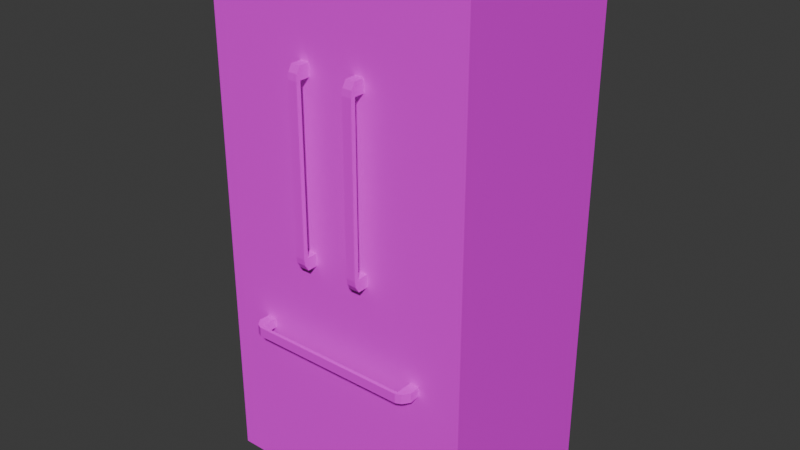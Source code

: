 # Source: refrigirator.blend  (saved by Blender 4.3.34; exported with 4.5.12 LTS)
import bpy
from mathutils import Matrix  # noqa: F401  (used for matrix-valued properties, if any)

bpy.ops.wm.read_factory_settings(use_empty=True)
scene = bpy.context.scene
scene.name = 'Scene'

# ---- collections
col_collection = bpy.data.collections.new('Collection'); scene.collection.children.link(col_collection)

# ---- images (referenced by path relative to the original .blend; pixels are not part of the script)
import os
ASSET_DIR = os.environ.get("B2B_ASSET_DIR", "")  # directory of the original .blend (textures are referenced by path, not embedded)
HERE = os.path.dirname(os.path.abspath(__file__))  # packed textures are extracted next to this script under _unpacked/

def load_image(name, relpath, width, height, colorspace="sRGB"):
    """Load a texture the original file referenced (path relative to the .blend, or extracted next to this script)."""
    p = next((c for c in (os.path.join(HERE, relpath), os.path.join(ASSET_DIR, relpath)) if relpath and os.path.exists(c)), "")
    if p:
        img = bpy.data.images.load(p, check_existing=True)
        img.name = name
    else:  # same state as the original file: an image datablock whose file is absent (Cycles renders it pink)
        img = bpy.data.images.new(name, width, height)
        img.source = "FILE"
        img.filepath = "//" + (relpath or name)
    img.colorspace_settings.name = colorspace
    return img
img_refrigirator_png = load_image('refrigirator.png', 'refrigirator.png', 1024, 1024, 'sRGB')

# ---- materials (node trees are filled in below, after node groups)
mat_b = bpy.data.materials.new('b')

# ---- material node trees
mat_b.use_nodes = True; mat_b.node_tree.nodes.clear()
_N = mat_b.node_tree.nodes; _L = mat_b.node_tree.links
n0 = _N.new('ShaderNodeBsdfPrincipled'); n0.name = 'Principled BSDF'; n0.location = (10, 300)
n1 = _N.new('ShaderNodeOutputMaterial'); n1.name = 'Material Output'; n1.location = (300, 300)
n2 = _N.new('ShaderNodeTexImage'); n2.name = 'Image Texture'; n2.location = (-393, 297)
n2.image = img_refrigirator_png
n2.interpolation = 'Closest'
_L.new(n0.outputs[0], n1.inputs[0])
_L.new(n2.outputs[0], n0.inputs[0])
_L.new(n2.outputs[1], n0.inputs[4])
n1.is_active_output = True

# ---- world
world_world = bpy.data.worlds.new('World'); scene.world = world_world
world_world.use_nodes = True; world_world.node_tree.nodes.clear()
_N = world_world.node_tree.nodes; _L = world_world.node_tree.links
n0 = _N.new('ShaderNodeOutputWorld'); n0.name = 'World Output'; n0.location = (300, 300)
n1 = _N.new('ShaderNodeBackground'); n1.name = 'Background'; n1.location = (10, 300)
n1.inputs[0].default_value = (0.05088, 0.05088, 0.05088, 1.0)
_L.new(n1.outputs[0], n0.inputs[0])
n0.is_active_output = True
world_world.color = (0.05088, 0.05088, 0.05088)
world_world.sun_shadow_jitter_overblur = 0.0

# ---- meshes
me_cube_001 = bpy.data.meshes.new('Cube.001')
me_cube_001.from_pydata([(-0.4996, -0.3129, -0.005099), (-0.4996, -0.3129, 1.94), (-0.4996, 0.3914, -0.005099), (-0.4996, 0.3914, 1.94), (-0.3227, -0.3773, 0.5885), (-0.3227, -0.3773, 0.6238), (-0.3384, -0.3105, 0.5885), (-0.3384, -0.3105, 0.6238), (-0.3031, -0.3863, 0.5885), (-0.3031, -0.3863, 0.6238), (-0.3031, -0.3105, 0.5885), (-0.3031, -0.3105, 0.6238), (-0.1267, -0.3105, 0.9103), (-0.1267, -0.3105, 0.9567), (-0.1267, -0.3511, 0.9103), (-0.1267, -0.3511, 0.9567), (-0.09145, -0.3105, 0.9103), (-0.09145, -0.3105, 0.9567), (-0.09145, -0.3511, 0.9103), (-0.09145, -0.3511, 0.9567), (-0.1267, -0.3511, 1.56), (-0.1267, -0.3511, 1.607), (-0.1267, -0.3105, 1.56), (-0.1267, -0.3105, 1.607), (-0.09145, -0.3511, 1.56), (-0.09145, -0.3511, 1.607), (-0.09145, -0.3105, 1.56), (-0.09145, -0.3105, 1.607), (-0.1267, -0.3684, 1.56), (-0.1267, -0.3653, 1.583), (-0.09145, -0.3684, 1.56), (-0.09145, -0.3653, 1.583), (-0.1267, -0.3684, 0.9567), (-0.09145, -0.3684, 0.9567), (-0.09145, -0.3653, 0.9335), (-0.1267, -0.3653, 0.9335), (0.0, 0.3914, -0.005099), (0.0, 0.3914, 1.94), (0.0, -0.3129, -0.005099), (0.0, -0.3129, 1.94), (-0.3407, -0.3527, 0.5885), (-0.3407, -0.3527, 0.6238), (-0.3031, -0.3734, 0.5885), (-0.3031, -0.3734, 0.6238), (0.0, -0.3734, 0.6238), (0.0, -0.3863, 0.6238), (0.0, -0.3863, 0.5885), (0.0, -0.3734, 0.5885), (0.4996, -0.3129, -0.005099), (0.4996, -0.3129, 1.94), (0.4996, 0.3914, -0.005099), (0.4996, 0.3914, 1.94), (0.3227, -0.3773, 0.5885), (0.3227, -0.3773, 0.6238), (0.3384, -0.3105, 0.5885), (0.3384, -0.3105, 0.6238), (0.3031, -0.3863, 0.5885), (0.3031, -0.3863, 0.6238), (0.3031, -0.3105, 0.5885), (0.3031, -0.3105, 0.6238), (0.1267, -0.3105, 0.9103), (0.1267, -0.3105, 0.9567), (0.1267, -0.3511, 0.9103), (0.1267, -0.3511, 0.9567), (0.09145, -0.3105, 0.9103), (0.09145, -0.3105, 0.9567), (0.09145, -0.3511, 0.9103), (0.09145, -0.3511, 0.9567), (0.1267, -0.3511, 1.56), (0.1267, -0.3511, 1.607), (0.1267, -0.3105, 1.56), (0.1267, -0.3105, 1.607), (0.09145, -0.3511, 1.56), (0.09145, -0.3511, 1.607), (0.09145, -0.3105, 1.56), (0.09145, -0.3105, 1.607), (0.1267, -0.3684, 1.56), (0.1267, -0.3653, 1.583), (0.09145, -0.3684, 1.56), (0.09145, -0.3653, 1.583), (0.1267, -0.3684, 0.9567), (0.09145, -0.3684, 0.9567), (0.09145, -0.3653, 0.9335), (0.1267, -0.3653, 0.9335), (0.3407, -0.3527, 0.5885), (0.3407, -0.3527, 0.6238), (0.3031, -0.3734, 0.5885), (0.3031, -0.3734, 0.6238)], [], [(0, 1, 3, 2), (38, 39, 1, 0), (37, 3, 1, 39), (40, 41, 7, 6), (43, 9, 45, 44), (8, 9, 5, 4), (40, 42, 8, 4), (43, 41, 5, 9), (17, 13, 15, 19), (19, 18, 16, 17), (18, 19, 33, 34), (12, 16, 18, 14), (13, 12, 14, 15), (20, 21, 23, 22), (26, 27, 25, 24), (21, 20, 28, 29), (22, 26, 24, 20), (27, 23, 21, 25), (30, 31, 29, 28), (24, 30, 33, 19), (25, 21, 29, 31), (24, 25, 31, 30), (28, 20, 15, 32), (30, 28, 32, 33), (20, 24, 19, 15), (32, 35, 34, 33), (14, 18, 34, 35), (15, 14, 35, 32), (2, 36, 38, 0), (2, 3, 37, 36), (11, 7, 41, 43), (6, 10, 42, 40), (10, 11, 43, 42), (4, 5, 41, 40), (42, 43, 44, 47), (8, 42, 47, 46), (9, 8, 46, 45), (48, 50, 51, 49), (38, 48, 49, 39), (37, 39, 49, 51), (84, 54, 55, 85), (87, 44, 45, 57), (56, 52, 53, 57), (84, 52, 56, 86), (87, 57, 53, 85), (65, 67, 63, 61), (67, 65, 64, 66), (66, 82, 81, 67), (60, 62, 66, 64), (61, 63, 62, 60), (68, 70, 71, 69), (74, 72, 73, 75), (69, 77, 76, 68), (70, 68, 72, 74), (75, 73, 69, 71), (78, 76, 77, 79), (72, 67, 81, 78), (73, 79, 77, 69), (72, 78, 79, 73), (76, 80, 63, 68), (78, 81, 80, 76), (68, 63, 67, 72), (80, 81, 82, 83), (62, 83, 82, 66), (63, 80, 83, 62), (50, 48, 38, 36), (50, 36, 37, 51), (59, 87, 85, 55), (54, 84, 86, 58), (58, 86, 87, 59), (52, 84, 85, 53), (86, 47, 44, 87), (56, 46, 47, 86), (57, 45, 46, 56)])
_uv = me_cube_001.uv_layers.new(name='UVMap')
_uv.uv.foreach_set('vector', [0.5931, 0.4966, 0.5931, 0.02077, 0.7654, 0.02077, 0.7654, 0.4966, 0.4293, 0.4967, 0.4293, 0.02077, 0.5516, 0.02098, 0.5515, 0.4967, 0.1431, 0.4967, 0.2653, 0.4967, 0.2655, 0.6689, 0.1431, 0.6691, 0.3165, 0.5494, 0.3079, 0.5487, 0.3091, 0.5383, 0.3176, 0.5392, 0.4659, 0.7046, 0.4628, 0.7041, 0.4679, 0.6303, 0.4711, 0.6303, 0.3159, 0.5618, 0.3073, 0.5617, 0.3074, 0.5563, 0.316, 0.5567, 0.5185, 0.5459, 0.5218, 0.5561, 0.5186, 0.5565, 0.5177, 0.5528, 0.4659, 0.7046, 0.4626, 0.7148, 0.4619, 0.7079, 0.4628, 0.7041, 0.1846, 0.7107, 0.1932, 0.7108, 0.1931, 0.7207, 0.1844, 0.7207, 0.8724, 0.7019, 0.8782, 0.7121, 0.8702, 0.7174, 0.864, 0.7077, 0.8782, 0.7121, 0.8724, 0.7019, 0.8767, 0.7016, 0.8783, 0.7059, 0.3604, 0.5383, 0.369, 0.539, 0.3681, 0.5488, 0.3595, 0.5483, 0.02077, 0.7194, 0.02787, 0.7107, 0.03526, 0.7165, 0.02852, 0.7265, 0.02945, 0.8744, 0.03521, 0.8846, 0.02723, 0.8899, 0.02098, 0.8802, 0.8638, 0.5468, 0.8709, 0.5382, 0.8783, 0.544, 0.8715, 0.554, 0.03521, 0.8846, 0.02945, 0.8744, 0.03371, 0.8741, 0.03526, 0.8784, 0.193, 0.8784, 0.1844, 0.8782, 0.1846, 0.8683, 0.1932, 0.8683, 0.3677, 0.7313, 0.3591, 0.7305, 0.36, 0.7207, 0.3686, 0.7213, 0.369, 0.7086, 0.3689, 0.7144, 0.3602, 0.7142, 0.3603, 0.7086, 0.8715, 0.554, 0.8758, 0.5543, 0.8767, 0.7016, 0.8724, 0.7019, 0.3686, 0.7213, 0.36, 0.7207, 0.3602, 0.7142, 0.3689, 0.7144, 0.8715, 0.554, 0.8783, 0.544, 0.8777, 0.5502, 0.8758, 0.5543, 0.03371, 0.8741, 0.02945, 0.8744, 0.02852, 0.7265, 0.03278, 0.7268, 0.369, 0.7086, 0.3603, 0.7086, 0.3591, 0.561, 0.3678, 0.5609, 0.1932, 0.8683, 0.1846, 0.8683, 0.1844, 0.7207, 0.1931, 0.7207, 0.3591, 0.561, 0.3591, 0.5551, 0.3678, 0.5553, 0.3678, 0.5609, 0.3595, 0.5483, 0.3681, 0.5488, 0.3678, 0.5553, 0.3591, 0.5551, 0.02852, 0.7265, 0.03526, 0.7165, 0.0347, 0.7227, 0.03278, 0.7268, 0.5942, 0.7835, 0.5931, 0.6608, 0.7657, 0.6608, 0.7662, 0.7826, 0.2653, 0.02089, 0.2653, 0.4967, 0.1431, 0.4967, 0.143, 0.02077, 0.4762, 0.7169, 0.4693, 0.7224, 0.4626, 0.7148, 0.4659, 0.7046, 0.5252, 0.5383, 0.5321, 0.5437, 0.5218, 0.5561, 0.5185, 0.5459, 0.1343, 0.7107, 0.1429, 0.7111, 0.1423, 0.7263, 0.1336, 0.7262, 0.316, 0.5567, 0.3074, 0.5563, 0.3079, 0.5487, 0.3165, 0.5494, 0.1336, 0.7262, 0.1423, 0.7263, 0.1415, 0.8004, 0.1328, 0.8004, 0.5186, 0.5565, 0.5218, 0.5561, 0.527, 0.6303, 0.5238, 0.6303, 0.3073, 0.5617, 0.3159, 0.5618, 0.3156, 0.6359, 0.307, 0.6359, 0.9792, 0.4966, 0.8069, 0.4966, 0.8069, 0.02077, 0.9792, 0.02077, 0.4293, 0.4967, 0.3071, 0.4967, 0.307, 0.02098, 0.4293, 0.02077, 0.1431, 0.4967, 0.1431, 0.6691, 0.02077, 0.6689, 0.02093, 0.4967, 0.3165, 0.7224, 0.3176, 0.7326, 0.3091, 0.7336, 0.3079, 0.7232, 0.4659, 0.5561, 0.4711, 0.6303, 0.4679, 0.6303, 0.4628, 0.5565, 0.3159, 0.71, 0.316, 0.7152, 0.3074, 0.7155, 0.3073, 0.7101, 0.5185, 0.7148, 0.5177, 0.7079, 0.5186, 0.7041, 0.5218, 0.7046, 0.4659, 0.5561, 0.4628, 0.5565, 0.4619, 0.5528, 0.4626, 0.5459, 0.2433, 0.7107, 0.2435, 0.7207, 0.2349, 0.7207, 0.2347, 0.7108, 0.8164, 0.5537, 0.8079, 0.5479, 0.8142, 0.5382, 0.8222, 0.5435, 0.8222, 0.5435, 0.8222, 0.5497, 0.8207, 0.554, 0.8164, 0.5537, 0.4118, 0.7313, 0.4109, 0.7213, 0.4195, 0.7207, 0.4203, 0.7305, 0.09129, 0.7194, 0.08354, 0.7265, 0.0768, 0.7165, 0.0842, 0.7107, 0.08261, 0.8744, 0.09108, 0.8802, 0.08483, 0.8899, 0.07685, 0.8846, 0.8077, 0.7088, 0.8155, 0.7016, 0.8222, 0.7116, 0.8148, 0.7174, 0.07685, 0.8846, 0.0768, 0.8784, 0.07835, 0.8741, 0.08261, 0.8744, 0.2349, 0.8784, 0.2347, 0.8683, 0.2434, 0.8683, 0.2435, 0.8782, 0.419, 0.5383, 0.42, 0.5483, 0.4113, 0.5488, 0.4105, 0.539, 0.4203, 0.561, 0.4117, 0.5609, 0.4116, 0.5553, 0.4203, 0.5551, 0.8155, 0.7016, 0.8164, 0.5537, 0.8207, 0.554, 0.8197, 0.7013, 0.42, 0.5483, 0.4203, 0.5551, 0.4116, 0.5553, 0.4113, 0.5488, 0.8155, 0.7016, 0.8197, 0.7013, 0.8217, 0.7054, 0.8222, 0.7116, 0.07835, 0.8741, 0.07928, 0.7268, 0.08354, 0.7265, 0.08261, 0.8744, 0.4203, 0.561, 0.4191, 0.7086, 0.4105, 0.7086, 0.4117, 0.5609, 0.2347, 0.8683, 0.2349, 0.7207, 0.2435, 0.7207, 0.2434, 0.8683, 0.4105, 0.7086, 0.4191, 0.7086, 0.4192, 0.7142, 0.4105, 0.7144, 0.4109, 0.7213, 0.4105, 0.7144, 0.4192, 0.7142, 0.4195, 0.7207, 0.08354, 0.7265, 0.07928, 0.7268, 0.07737, 0.7227, 0.0768, 0.7165, 0.5942, 0.5382, 0.7662, 0.539, 0.7657, 0.6608, 0.5931, 0.6608, 0.02077, 0.02092, 0.143, 0.02077, 0.1431, 0.4967, 0.02093, 0.4967, 0.4762, 0.5437, 0.4659, 0.5561, 0.4626, 0.5459, 0.4693, 0.5383, 0.5252, 0.7224, 0.5185, 0.7148, 0.5218, 0.7046, 0.5321, 0.7169, 0.1343, 0.8902, 0.1336, 0.8747, 0.1423, 0.8745, 0.1429, 0.8897, 0.316, 0.7152, 0.3165, 0.7224, 0.3079, 0.7232, 0.3074, 0.7155, 0.1336, 0.8747, 0.1328, 0.8004, 0.1415, 0.8004, 0.1423, 0.8745, 0.5186, 0.7041, 0.5238, 0.6303, 0.527, 0.6303, 0.5218, 0.7046, 0.3073, 0.7101, 0.307, 0.6359, 0.3156, 0.6359, 0.3159, 0.71])
me_cube_001.materials.append(mat_b)
me_cube_001.update()

# ---- objects
ob_refrigirator = bpy.data.objects.new('refrigirator', me_cube_001)

# ---- transforms, parenting, visibility, modifiers, constraints
ob_refrigirator.location = (0.0, 0.0, 0.0)

# ---- collection membership
col_collection.objects.link(ob_refrigirator)

# ---- scene / render settings (as saved in the file)
scene.frame_start = 1; scene.frame_end = 250; scene.frame_set(1)
scene.render.engine = 'CYCLES'
scene.cycles.bake_type = 'DIFFUSE'
bpy.context.view_layer.update()

# ---- added for rendering (the .blend has no active camera and no usable light): camera, sun
cam_auto = bpy.data.cameras.new('AutoCamera')
cam_auto.lens = 50.0
cam_auto.sensor_width = 36.0
cam_auto.clip_end = 1000.0
ob_auto_camera = bpy.data.objects.new('AutoCamera', cam_auto)
scene.collection.objects.link(ob_auto_camera)
ob_auto_camera.location = (2.14736, -2.57429, 2.68534)
ob_auto_camera.rotation_euler = (1.09748, -7.21219e-08, 0.694738)
scene.camera = ob_auto_camera
light_auto_sun = bpy.data.lights.new('AutoSun', 'SUN')
light_auto_sun.energy = 3.0
light_auto_sun.angle = 0.0523599
ob_auto_sun = bpy.data.objects.new('AutoSun', light_auto_sun)
scene.collection.objects.link(ob_auto_sun)
ob_auto_sun.rotation_euler = (0.872665, 0.174533, 0.523599)
bpy.context.view_layer.update()
